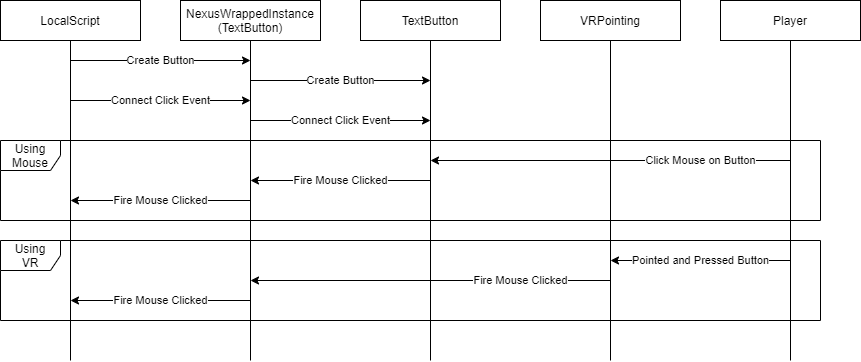

The diagram above was exported from draw.io. Its source (the exported page's mxGraphModel, read from the mxfile embedded in the PNG):
<mxGraphModel dx="1178" dy="641" grid="1" gridSize="10" guides="1" tooltips="1" connect="1" arrows="1" fold="1" page="1" pageScale="1" pageWidth="850" pageHeight="1100" math="0" shadow="0">
  <root>
    <mxCell id="0" />
    <mxCell id="1" parent="0" />
    <mxCell id="yJjbj38u2qUdR27NWU8--5" style="edgeStyle=orthogonalEdgeStyle;rounded=0;orthogonalLoop=1;jettySize=auto;html=1;endArrow=none;endFill=0;" edge="1" parent="1" source="yJjbj38u2qUdR27NWU8--1">
      <mxGeometry relative="1" as="geometry">
        <mxPoint x="90" y="440" as="targetPoint" />
      </mxGeometry>
    </mxCell>
    <mxCell id="yJjbj38u2qUdR27NWU8--1" value="LocalScript" style="rounded=0;whiteSpace=wrap;html=1;" vertex="1" parent="1">
      <mxGeometry x="20" y="80" width="140" height="40" as="geometry" />
    </mxCell>
    <mxCell id="yJjbj38u2qUdR27NWU8--6" style="edgeStyle=orthogonalEdgeStyle;rounded=0;orthogonalLoop=1;jettySize=auto;html=1;endArrow=none;endFill=0;" edge="1" parent="1" source="yJjbj38u2qUdR27NWU8--2">
      <mxGeometry relative="1" as="geometry">
        <mxPoint x="270" y="440" as="targetPoint" />
      </mxGeometry>
    </mxCell>
    <mxCell id="yJjbj38u2qUdR27NWU8--2" value="NexusWrappedInstance&lt;br&gt;(TextButton)" style="rounded=0;whiteSpace=wrap;html=1;" vertex="1" parent="1">
      <mxGeometry x="200" y="80" width="140" height="40" as="geometry" />
    </mxCell>
    <mxCell id="yJjbj38u2qUdR27NWU8--7" style="edgeStyle=orthogonalEdgeStyle;rounded=0;orthogonalLoop=1;jettySize=auto;html=1;endArrow=none;endFill=0;" edge="1" parent="1" source="yJjbj38u2qUdR27NWU8--3">
      <mxGeometry relative="1" as="geometry">
        <mxPoint x="450" y="440" as="targetPoint" />
      </mxGeometry>
    </mxCell>
    <mxCell id="yJjbj38u2qUdR27NWU8--3" value="TextButton" style="rounded=0;whiteSpace=wrap;html=1;" vertex="1" parent="1">
      <mxGeometry x="380" y="80" width="140" height="40" as="geometry" />
    </mxCell>
    <mxCell id="yJjbj38u2qUdR27NWU8--8" style="edgeStyle=orthogonalEdgeStyle;rounded=0;orthogonalLoop=1;jettySize=auto;html=1;endArrow=none;endFill=0;" edge="1" parent="1" source="yJjbj38u2qUdR27NWU8--4">
      <mxGeometry relative="1" as="geometry">
        <mxPoint x="630" y="440" as="targetPoint" />
      </mxGeometry>
    </mxCell>
    <mxCell id="yJjbj38u2qUdR27NWU8--4" value="VRPointing" style="rounded=0;whiteSpace=wrap;html=1;" vertex="1" parent="1">
      <mxGeometry x="560" y="80" width="140" height="40" as="geometry" />
    </mxCell>
    <mxCell id="yJjbj38u2qUdR27NWU8--9" value="" style="endArrow=classic;html=1;" edge="1" parent="1">
      <mxGeometry width="50" height="50" relative="1" as="geometry">
        <mxPoint x="90" y="140" as="sourcePoint" />
        <mxPoint x="270" y="140" as="targetPoint" />
      </mxGeometry>
    </mxCell>
    <mxCell id="yJjbj38u2qUdR27NWU8--10" value="Create Button" style="edgeLabel;html=1;align=center;verticalAlign=middle;resizable=0;points=[];" vertex="1" connectable="0" parent="yJjbj38u2qUdR27NWU8--9">
      <mxGeometry x="0.1873" y="-2" relative="1" as="geometry">
        <mxPoint x="-16.86" y="-2" as="offset" />
      </mxGeometry>
    </mxCell>
    <mxCell id="yJjbj38u2qUdR27NWU8--11" value="" style="endArrow=classic;html=1;" edge="1" parent="1">
      <mxGeometry width="50" height="50" relative="1" as="geometry">
        <mxPoint x="270" y="160" as="sourcePoint" />
        <mxPoint x="450" y="160" as="targetPoint" />
      </mxGeometry>
    </mxCell>
    <mxCell id="yJjbj38u2qUdR27NWU8--12" value="Create Button" style="edgeLabel;html=1;align=center;verticalAlign=middle;resizable=0;points=[];" vertex="1" connectable="0" parent="yJjbj38u2qUdR27NWU8--11">
      <mxGeometry x="0.1873" y="-2" relative="1" as="geometry">
        <mxPoint x="-16.86" y="-2" as="offset" />
      </mxGeometry>
    </mxCell>
    <mxCell id="yJjbj38u2qUdR27NWU8--13" value="" style="endArrow=classic;html=1;" edge="1" parent="1">
      <mxGeometry width="50" height="50" relative="1" as="geometry">
        <mxPoint x="90" y="180" as="sourcePoint" />
        <mxPoint x="270" y="180" as="targetPoint" />
      </mxGeometry>
    </mxCell>
    <mxCell id="yJjbj38u2qUdR27NWU8--14" value="Connect Click Event" style="edgeLabel;html=1;align=center;verticalAlign=middle;resizable=0;points=[];" vertex="1" connectable="0" parent="yJjbj38u2qUdR27NWU8--13">
      <mxGeometry x="0.1873" y="-2" relative="1" as="geometry">
        <mxPoint x="-16.86" y="-2" as="offset" />
      </mxGeometry>
    </mxCell>
    <mxCell id="yJjbj38u2qUdR27NWU8--15" value="" style="endArrow=classic;html=1;" edge="1" parent="1">
      <mxGeometry width="50" height="50" relative="1" as="geometry">
        <mxPoint x="270" y="200" as="sourcePoint" />
        <mxPoint x="450" y="200" as="targetPoint" />
      </mxGeometry>
    </mxCell>
    <mxCell id="yJjbj38u2qUdR27NWU8--16" value="Connect Click Event" style="edgeLabel;html=1;align=center;verticalAlign=middle;resizable=0;points=[];" vertex="1" connectable="0" parent="yJjbj38u2qUdR27NWU8--15">
      <mxGeometry x="0.1873" y="-2" relative="1" as="geometry">
        <mxPoint x="-16.86" y="-2" as="offset" />
      </mxGeometry>
    </mxCell>
    <mxCell id="yJjbj38u2qUdR27NWU8--17" value="Using Mouse" style="shape=umlFrame;whiteSpace=wrap;html=1;" vertex="1" parent="1">
      <mxGeometry x="20" y="220" width="820" height="80" as="geometry" />
    </mxCell>
    <mxCell id="yJjbj38u2qUdR27NWU8--18" value="" style="endArrow=classic;html=1;" edge="1" parent="1">
      <mxGeometry width="50" height="50" relative="1" as="geometry">
        <mxPoint x="450" y="260" as="sourcePoint" />
        <mxPoint x="270" y="260" as="targetPoint" />
      </mxGeometry>
    </mxCell>
    <mxCell id="yJjbj38u2qUdR27NWU8--19" value="Fire Mouse Clicked" style="edgeLabel;html=1;align=center;verticalAlign=middle;resizable=0;points=[];" vertex="1" connectable="0" parent="yJjbj38u2qUdR27NWU8--18">
      <mxGeometry x="0.1873" y="-2" relative="1" as="geometry">
        <mxPoint x="16.86" y="2" as="offset" />
      </mxGeometry>
    </mxCell>
    <mxCell id="yJjbj38u2qUdR27NWU8--20" value="" style="endArrow=classic;html=1;" edge="1" parent="1">
      <mxGeometry width="50" height="50" relative="1" as="geometry">
        <mxPoint x="270" y="280" as="sourcePoint" />
        <mxPoint x="90" y="280" as="targetPoint" />
      </mxGeometry>
    </mxCell>
    <mxCell id="yJjbj38u2qUdR27NWU8--21" value="Fire Mouse Clicked" style="edgeLabel;html=1;align=center;verticalAlign=middle;resizable=0;points=[];" vertex="1" connectable="0" parent="yJjbj38u2qUdR27NWU8--20">
      <mxGeometry x="0.1873" y="-2" relative="1" as="geometry">
        <mxPoint x="16.86" y="2" as="offset" />
      </mxGeometry>
    </mxCell>
    <mxCell id="yJjbj38u2qUdR27NWU8--22" style="edgeStyle=orthogonalEdgeStyle;rounded=0;orthogonalLoop=1;jettySize=auto;html=1;endArrow=none;endFill=0;" edge="1" parent="1" source="yJjbj38u2qUdR27NWU8--23">
      <mxGeometry relative="1" as="geometry">
        <mxPoint x="810" y="440" as="targetPoint" />
      </mxGeometry>
    </mxCell>
    <mxCell id="yJjbj38u2qUdR27NWU8--23" value="Player" style="rounded=0;whiteSpace=wrap;html=1;" vertex="1" parent="1">
      <mxGeometry x="740" y="80" width="140" height="40" as="geometry" />
    </mxCell>
    <mxCell id="yJjbj38u2qUdR27NWU8--24" value="" style="endArrow=classic;html=1;" edge="1" parent="1">
      <mxGeometry width="50" height="50" relative="1" as="geometry">
        <mxPoint x="810" y="240" as="sourcePoint" />
        <mxPoint x="450" y="240" as="targetPoint" />
      </mxGeometry>
    </mxCell>
    <mxCell id="yJjbj38u2qUdR27NWU8--25" value="Click Mouse on Button" style="edgeLabel;html=1;align=center;verticalAlign=middle;resizable=0;points=[];" vertex="1" connectable="0" parent="yJjbj38u2qUdR27NWU8--24">
      <mxGeometry x="0.1873" y="-2" relative="1" as="geometry">
        <mxPoint x="123.71" y="2" as="offset" />
      </mxGeometry>
    </mxCell>
    <mxCell id="yJjbj38u2qUdR27NWU8--28" value="Using&lt;br&gt;VR" style="shape=umlFrame;whiteSpace=wrap;html=1;" vertex="1" parent="1">
      <mxGeometry x="20" y="320" width="820" height="80" as="geometry" />
    </mxCell>
    <mxCell id="yJjbj38u2qUdR27NWU8--32" value="" style="endArrow=classic;html=1;" edge="1" parent="1">
      <mxGeometry width="50" height="50" relative="1" as="geometry">
        <mxPoint x="810" y="340" as="sourcePoint" />
        <mxPoint x="630" y="340" as="targetPoint" />
      </mxGeometry>
    </mxCell>
    <mxCell id="yJjbj38u2qUdR27NWU8--33" value="Pointed and Pressed Button" style="edgeLabel;html=1;align=center;verticalAlign=middle;resizable=0;points=[];" vertex="1" connectable="0" parent="yJjbj38u2qUdR27NWU8--32">
      <mxGeometry x="0.1873" y="-2" relative="1" as="geometry">
        <mxPoint x="16.86" y="2" as="offset" />
      </mxGeometry>
    </mxCell>
    <mxCell id="yJjbj38u2qUdR27NWU8--38" value="" style="endArrow=classic;html=1;" edge="1" parent="1">
      <mxGeometry width="50" height="50" relative="1" as="geometry">
        <mxPoint x="630" y="360" as="sourcePoint" />
        <mxPoint x="270" y="360" as="targetPoint" />
      </mxGeometry>
    </mxCell>
    <mxCell id="yJjbj38u2qUdR27NWU8--39" value="Fire Mouse Clicked" style="edgeLabel;html=1;align=center;verticalAlign=middle;resizable=0;points=[];" vertex="1" connectable="0" parent="yJjbj38u2qUdR27NWU8--38">
      <mxGeometry x="0.1873" y="-2" relative="1" as="geometry">
        <mxPoint x="123.71" y="2" as="offset" />
      </mxGeometry>
    </mxCell>
    <mxCell id="yJjbj38u2qUdR27NWU8--40" value="" style="endArrow=classic;html=1;" edge="1" parent="1">
      <mxGeometry width="50" height="50" relative="1" as="geometry">
        <mxPoint x="270" y="380" as="sourcePoint" />
        <mxPoint x="90" y="380" as="targetPoint" />
      </mxGeometry>
    </mxCell>
    <mxCell id="yJjbj38u2qUdR27NWU8--41" value="Fire Mouse Clicked" style="edgeLabel;html=1;align=center;verticalAlign=middle;resizable=0;points=[];" vertex="1" connectable="0" parent="yJjbj38u2qUdR27NWU8--40">
      <mxGeometry x="0.1873" y="-2" relative="1" as="geometry">
        <mxPoint x="16.86" y="2" as="offset" />
      </mxGeometry>
    </mxCell>
  </root>
</mxGraphModel>